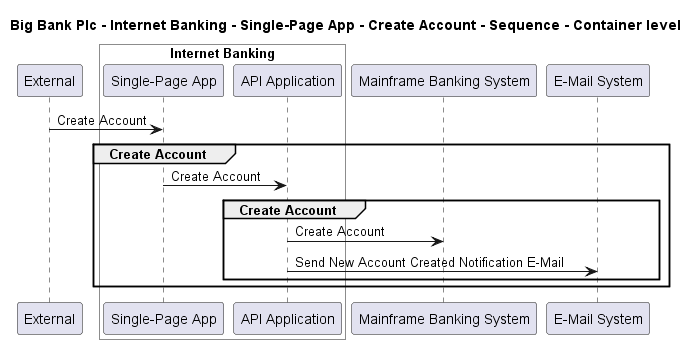

The diagram above was rendered by PlantUML. Its source (embedded in the PNG):
@startuml

title Big Bank Plc - Internet Banking - Single-Page App - Create Account - Sequence - Container level

participant "External" as C4InterFlow.SoftwareSystems.ExternalSystem

box "Internet Banking" #White
    participant "Single-Page App" as BigBankPlc.SoftwareSystems.InternetBanking.Containers.SinglePageApp
    participant "API Application" as BigBankPlc.SoftwareSystems.InternetBanking.Containers.APIApplication
end box

participant "Mainframe Banking System" as BigBankPlc.SoftwareSystems.MainframeBankingSystem
participant "E-Mail System" as BigBankPlc.SoftwareSystems.EMailSystem

C4InterFlow.SoftwareSystems.ExternalSystem -> BigBankPlc.SoftwareSystems.InternetBanking.Containers.SinglePageApp : Create Account
group Create Account
BigBankPlc.SoftwareSystems.InternetBanking.Containers.SinglePageApp -> BigBankPlc.SoftwareSystems.InternetBanking.Containers.APIApplication : Create Account
group Create Account
BigBankPlc.SoftwareSystems.InternetBanking.Containers.APIApplication -> BigBankPlc.SoftwareSystems.MainframeBankingSystem : Create Account
BigBankPlc.SoftwareSystems.InternetBanking.Containers.APIApplication -> BigBankPlc.SoftwareSystems.EMailSystem : Send New Account Created Notification E-Mail
end
end


@enduml